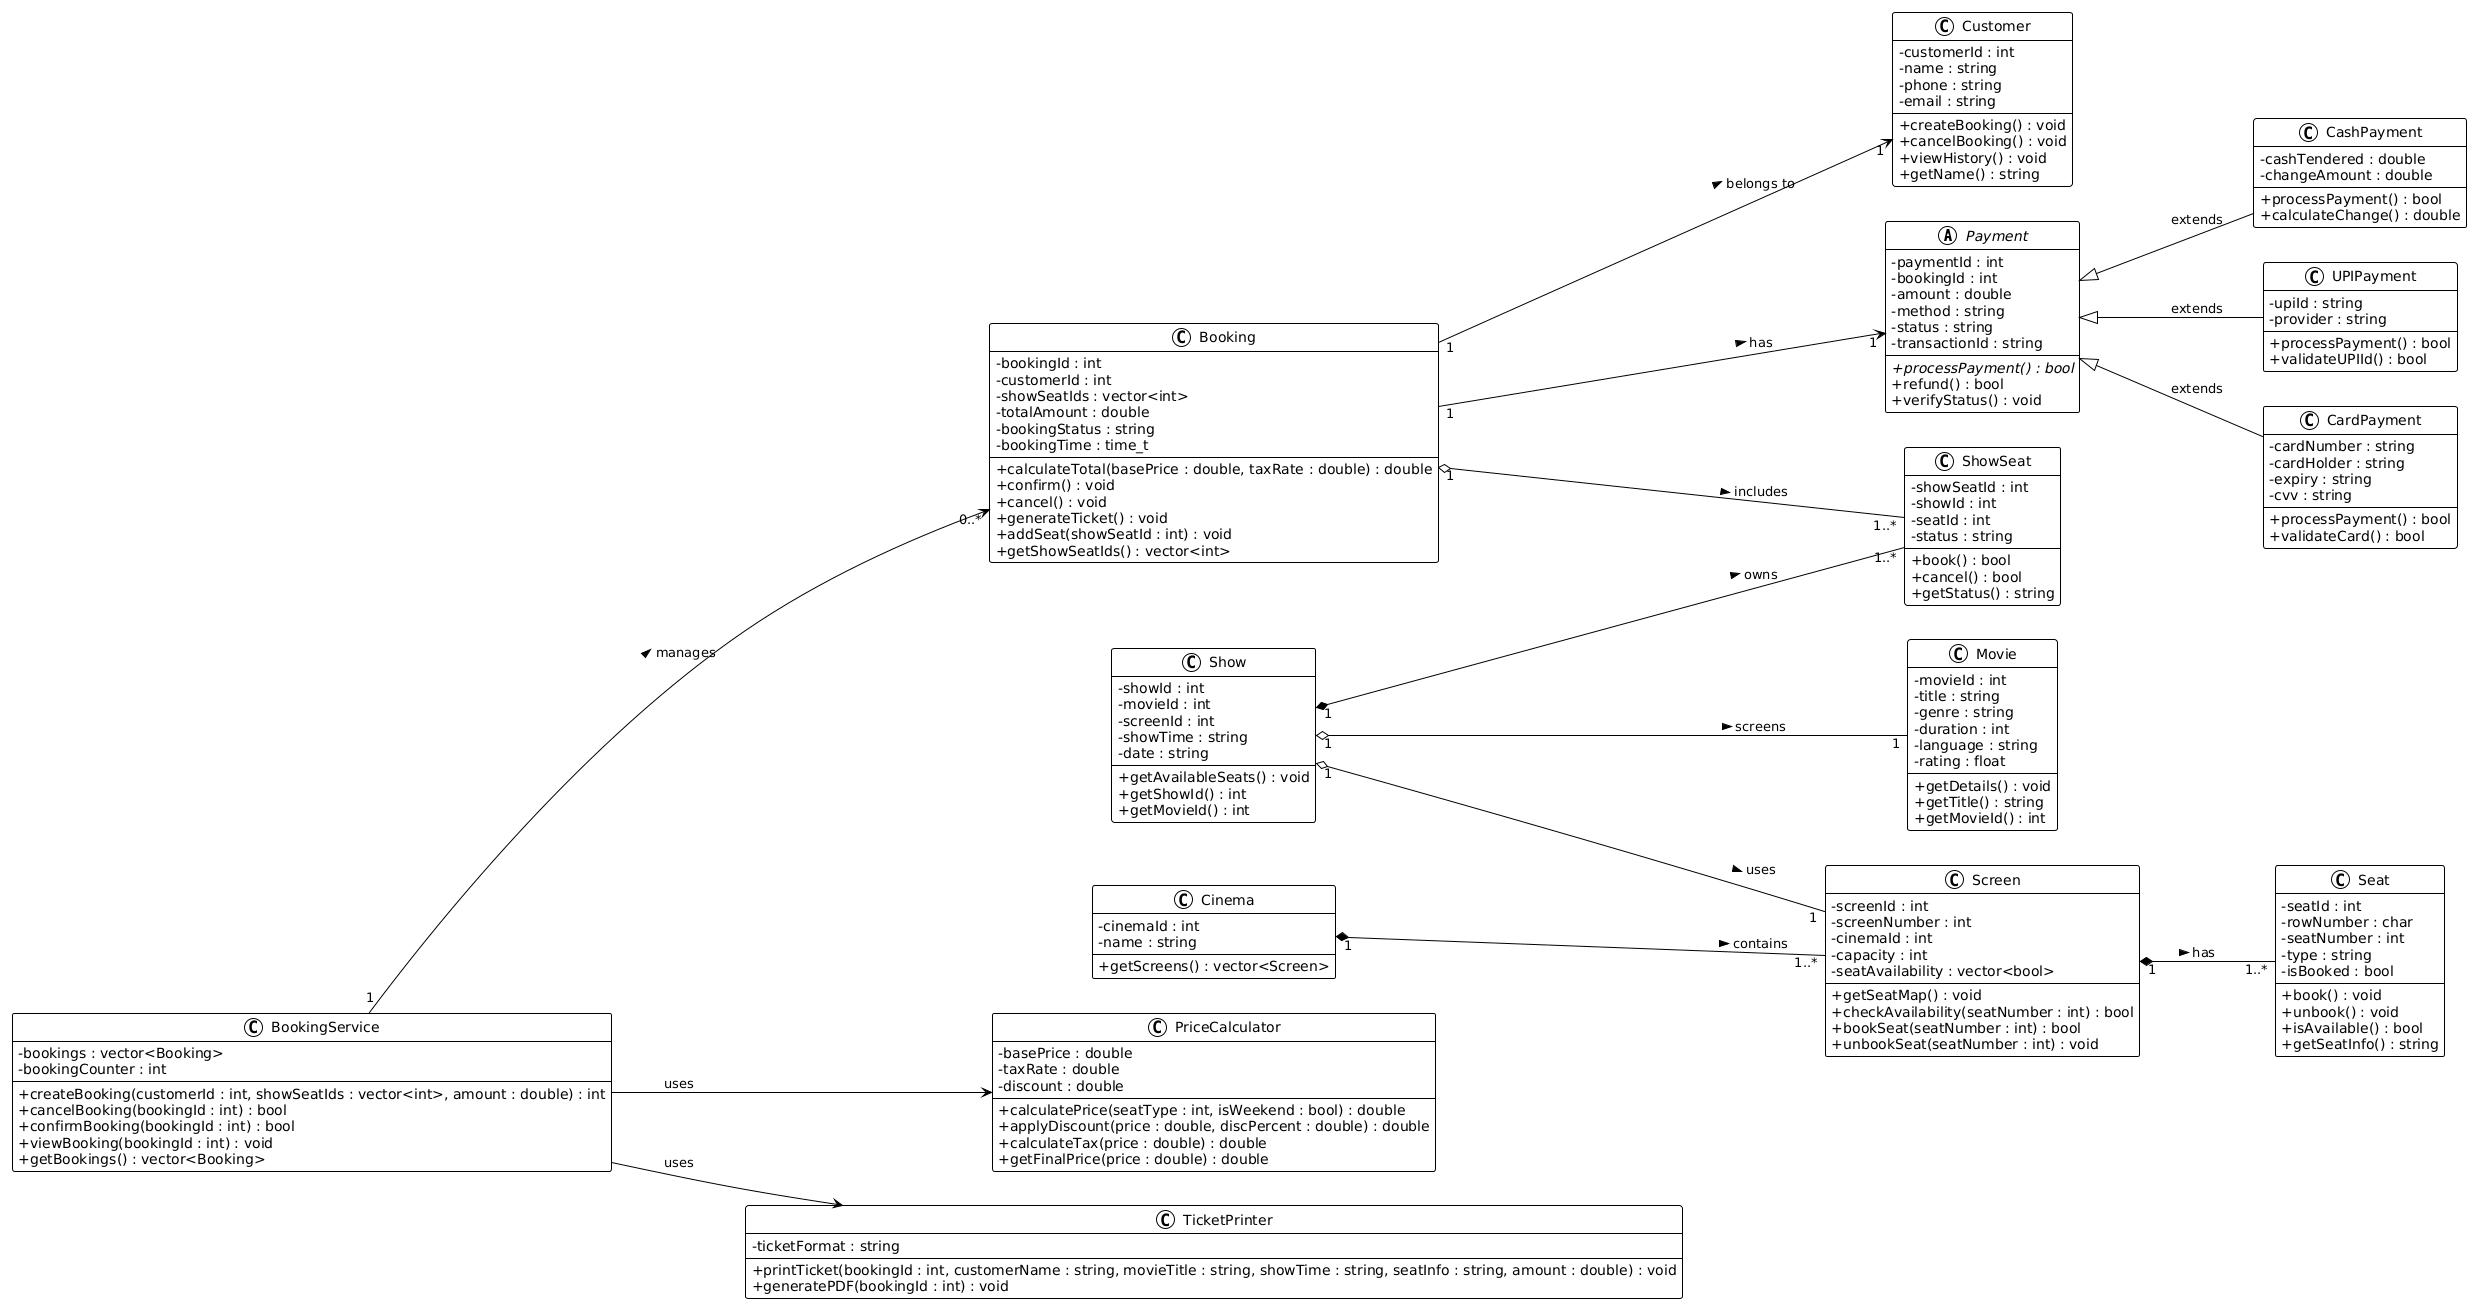

The diagram above was rendered by PlantUML. Its source (embedded in the PNG):
@startuml
!theme plain
skinparam classAttributeIconSize 0
left to right direction

' ========== ABSTRACT CLASS ==========
abstract class Payment {
    - paymentId : int
    - bookingId : int
    - amount : double
    - method : string
    - status : string
    - transactionId : string
    + {abstract} processPayment() : bool
    + refund() : bool
    + verifyStatus() : void
}

' ========== CONCRETE PAYMENT CLASSES ==========
class UPIPayment {
    - upiId : string
    - provider : string
    + processPayment() : bool
    + validateUPIId() : bool
}

class CardPayment {
    - cardNumber : string
    - cardHolder : string
    - expiry : string
    - cvv : string
    + processPayment() : bool
    + validateCard() : bool
}

class CashPayment {
    - cashTendered : double
    - changeAmount : double
    + processPayment() : bool
    + calculateChange() : double
}

' ========== ENTITY CLASSES ==========
class Movie {
    - movieId : int
    - title : string
    - genre : string
    - duration : int
    - language : string
    - rating : float
    + getDetails() : void
    + getTitle() : string
    + getMovieId() : int
}

class Screen {
    - screenId : int
    - screenNumber : int
    - cinemaId : int
    - capacity : int
    - seatAvailability : vector<bool>
    + getSeatMap() : void
    + checkAvailability(seatNumber : int) : bool
    + bookSeat(seatNumber : int) : bool
    + unbookSeat(seatNumber : int) : void
}

class Seat {
    - seatId : int
    - rowNumber : char
    - seatNumber : int
    - type : string
    - isBooked : bool
    + book() : void
    + unbook() : void
    + isAvailable() : bool
    + getSeatInfo() : string
}

class Show {
    - showId : int
    - movieId : int
    - screenId : int
    - showTime : string
    - date : string
    + getAvailableSeats() : void
    + getShowId() : int
    + getMovieId() : int
}

class ShowSeat {
    - showSeatId : int
    - showId : int
    - seatId : int
    - status : string
    + book() : bool
    + cancel() : bool
    + getStatus() : string
}

class Customer {
    - customerId : int
    - name : string
    - phone : string
    - email : string
    + createBooking() : void
    + cancelBooking() : void
    + viewHistory() : void
    + getName() : string
}

class Booking {
    - bookingId : int
    - customerId : int
    - showSeatIds : vector<int>
    - totalAmount : double
    - bookingStatus : string
    - bookingTime : time_t
    + calculateTotal(basePrice : double, taxRate : double) : double
    + confirm() : void
    + cancel() : void
    + generateTicket() : void
    + addSeat(showSeatId : int) : void
    + getShowSeatIds() : vector<int>
}

' ========== SERVICE / UTILITY CLASSES ==========
class PriceCalculator {
    - basePrice : double
    - taxRate : double
    - discount : double
    + calculatePrice(seatType : int, isWeekend : bool) : double
    + applyDiscount(price : double, discPercent : double) : double
    + calculateTax(price : double) : double
    + getFinalPrice(price : double) : double
}

class TicketPrinter {
    - ticketFormat : string
    + printTicket(bookingId : int, customerName : string, movieTitle : string, showTime : string, seatInfo : string, amount : double) : void
    + generatePDF(bookingId : int) : void
}

class BookingService {
    - bookings : vector<Booking>
    - bookingCounter : int
    + createBooking(customerId : int, showSeatIds : vector<int>, amount : double) : int
    + cancelBooking(bookingId : int) : bool
    + confirmBooking(bookingId : int) : bool
    + viewBooking(bookingId : int) : void
    + getBookings() : vector<Booking>
}

class Cinema {
    - cinemaId : int
    - name : string
    + getScreens() : vector<Screen>
}

' ========== RELATIONSHIPS (WITH MULTIPLICITIES) ==========

' Composition (filled diamond) - Lifetime test: Child dies with Parent
Cinema "1" *-- "1..*" Screen : contains >
Screen "1" *-- "1..*" Seat : has >
Show "1" *-- "1..*" ShowSeat : owns >

' Aggregation (hollow diamond) - Child exists independently
Show "1" o-- "1" Movie : screens >
Show "1" o-- "1" Screen : uses >
Booking "1" o-- "1..*" ShowSeat : includes >

' Inheritance (hollow triangle)
Payment <|-- UPIPayment : extends
Payment <|-- CardPayment : extends
Payment <|-- CashPayment : extends

' Association (plain line / arrow)
Booking "1" --> "1" Customer : belongs to >
Booking "1" --> "1" Payment : has >
BookingService "1" --> "0..*" Booking : manages >
BookingService --> PriceCalculator : uses
BookingService --> TicketPrinter : uses
@enduml